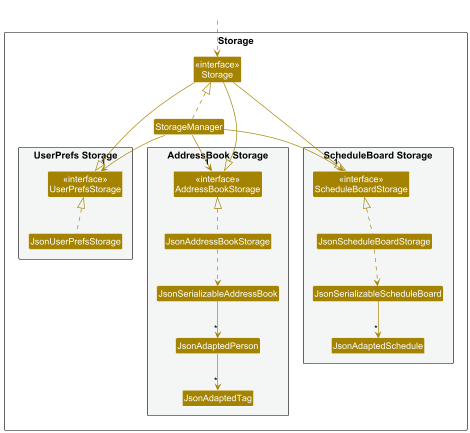

The diagram above was rendered by PlantUML. Its source (embedded in the PNG):
@startuml
!include style.puml
skinparam arrowThickness 1.1
skinparam arrowColor STORAGE_COLOR
skinparam classBackgroundColor STORAGE_COLOR

package Storage as StoragePackage {

package "UserPrefs Storage" #F4F6F6{
Class "<<interface>>\nUserPrefsStorage" as UserPrefsStorage
Class JsonUserPrefsStorage
}

Class "<<interface>>\nStorage" as Storage
Class StorageManager

package "AddressBook Storage" #F4F6F6{
Class "<<interface>>\nAddressBookStorage" as AddressBookStorage
Class JsonAddressBookStorage
Class JsonSerializableAddressBook
Class JsonAdaptedPerson
Class JsonAdaptedTag
}

package "ScheduleBoard Storage" #F4F6F6{
Class "<<interface>>\nScheduleBoardStorage" as ScheduleBoardStorage
Class JsonScheduleBoardStorage
Class JsonSerializableScheduleBoard
Class JsonAdaptedSchedule
}

}

Class HiddenOutside #FFFFFF
HiddenOutside ..> Storage

StorageManager .up.|> Storage
StorageManager -down-> "1" UserPrefsStorage
StorageManager -down-> "1" AddressBookStorage
StorageManager -down-> "1" ScheduleBoardStorage

Storage --|> UserPrefsStorage
Storage --|> AddressBookStorage
Storage --|> ScheduleBoardStorage

JsonUserPrefsStorage .up.|> UserPrefsStorage
JsonAddressBookStorage .up.|> AddressBookStorage
JsonAddressBookStorage ..> JsonSerializableAddressBook
JsonSerializableAddressBook --> "*" JsonAdaptedPerson
JsonAdaptedPerson --> "*" JsonAdaptedTag

JsonScheduleBoardStorage .up.|> ScheduleBoardStorage
JsonScheduleBoardStorage ..> JsonSerializableScheduleBoard
JsonSerializableScheduleBoard --> "*" JsonAdaptedSchedule


@enduml